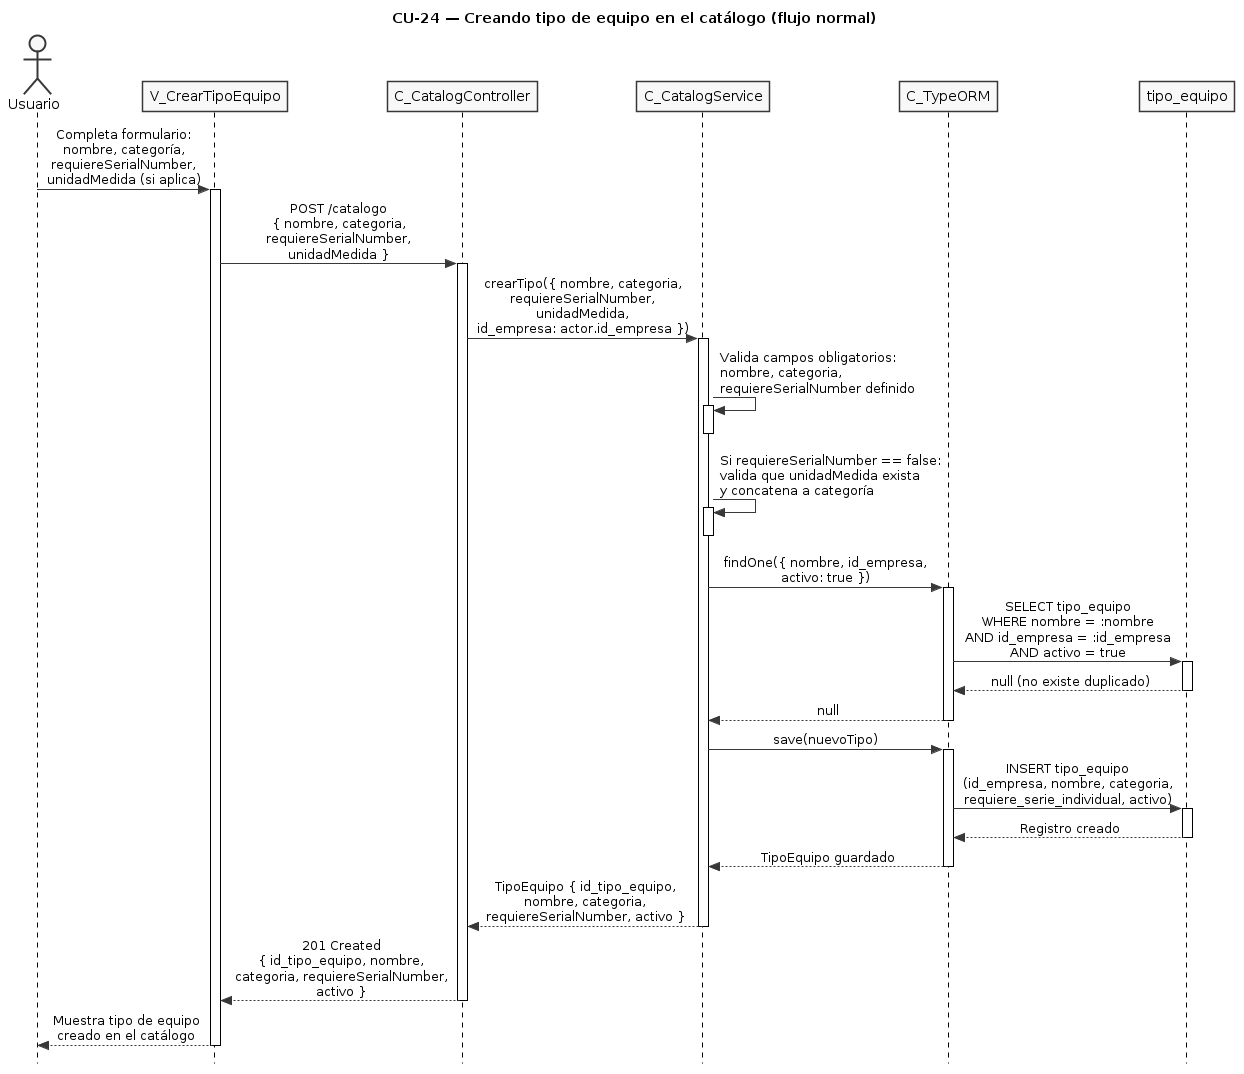

The diagram above was rendered by PlantUML. Its source (embedded in the PNG):
@startuml CU24-normal
title CU-24 — Creando tipo de equipo en el catálogo (flujo normal)

skinparam style strictuml
skinparam monochrome true
skinparam shadowing false
skinparam sequenceMessageAlign center
skinparam ParticipantPadding 25
skinparam ActorPadding 20
skinparam sequence {
  MessageAlign center
  LifeLineBorderColor black
}
hide footbox

actor "Usuario" as user
participant "V_CrearTipoEquipo" as view
participant "C_CatalogController" as ctrl
participant "C_CatalogService" as svc
participant "C_TypeORM" as orm
participant "tipo_equipo" as tent

user -> view : Completa formulario:\nnombre, categoría,\nrequiereSerialNumber,\nunidadMedida (si aplica)
activate view

view -> ctrl : POST /catalogo\n{ nombre, categoria,\nrequiereSerialNumber,\nunidadMedida }
activate ctrl

ctrl -> svc : crearTipo({ nombre, categoria,\nrequiereSerialNumber,\nunidadMedida,\nid_empresa: actor.id_empresa })
activate svc

svc -> svc : Valida campos obligatorios:\nnombre, categoria,\nrequiereSerialNumber definido
activate svc
deactivate svc

svc -> svc : Si requiereSerialNumber == false:\nvalida que unidadMedida exista\ny concatena a categoría
activate svc
deactivate svc

svc -> orm : findOne({ nombre, id_empresa,\nactivo: true })
activate orm

orm -> tent : SELECT tipo_equipo\nWHERE nombre = :nombre\nAND id_empresa = :id_empresa\nAND activo = true
activate tent
tent --> orm : null (no existe duplicado)
deactivate tent

orm --> svc : null
deactivate orm

svc -> orm : save(nuevoTipo)
activate orm

orm -> tent : INSERT tipo_equipo\n(id_empresa, nombre, categoria,\nrequiere_serie_individual, activo)
activate tent
tent --> orm : Registro creado
deactivate tent

orm --> svc : TipoEquipo guardado
deactivate orm

svc --> ctrl : TipoEquipo { id_tipo_equipo,\nnombre, categoria,\nrequiereSerialNumber, activo }
deactivate svc

ctrl --> view : 201 Created\n{ id_tipo_equipo, nombre,\ncategoria, requiereSerialNumber,\nactivo }
deactivate ctrl

view --> user : Muestra tipo de equipo\ncreado en el catálogo
deactivate view

@enduml